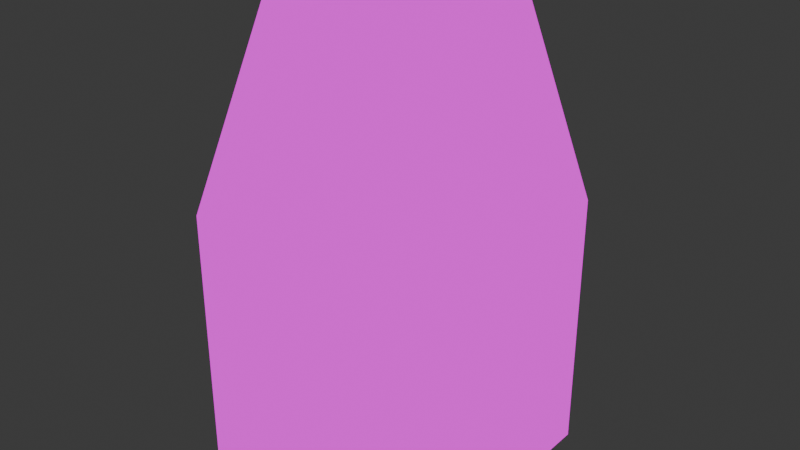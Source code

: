 # Source: house.blend  (saved by Blender 4.0.36; exported with 4.5.12 LTS)
import bpy
from mathutils import Matrix  # noqa: F401  (used for matrix-valued properties, if any)

bpy.ops.wm.read_factory_settings(use_empty=True)
scene = bpy.context.scene
scene.name = 'Scene'

# ---- collections
col_collection = bpy.data.collections.new('Collection'); scene.collection.children.link(col_collection)

# ---- images (referenced by path relative to the original .blend; pixels are not part of the script)
import os
ASSET_DIR = os.environ.get("B2B_ASSET_DIR", "")  # directory of the original .blend (textures are referenced by path, not embedded)
HERE = os.path.dirname(os.path.abspath(__file__))  # packed textures are extracted next to this script under _unpacked/

def load_image(name, relpath, width, height, colorspace="sRGB"):
    """Load a texture the original file referenced (path relative to the .blend, or extracted next to this script)."""
    p = next((c for c in (os.path.join(HERE, relpath), os.path.join(ASSET_DIR, relpath)) if relpath and os.path.exists(c)), "")
    if p:
        img = bpy.data.images.load(p, check_existing=True)
        img.name = name
    else:  # same state as the original file: an image datablock whose file is absent (Cycles renders it pink)
        img = bpy.data.images.new(name, width, height)
        img.source = "FILE"
        img.filepath = "//" + (relpath or name)
    img.colorspace_settings.name = colorspace
    return img
img_housetexture = load_image('houseTexture', 'houseTexture.png', 1024, 1024, 'sRGB')

# ---- materials (node trees are filled in below, after node groups)
mat_material = bpy.data.materials.new('Material')
mat_material.alpha_threshold = 0.0
mat_material.use_transparent_shadow = False
mat_material.roughness = 0.5
mat_material.line_color = (0.0, 0.0, 0.0, 1.0)

# ---- material node trees
mat_material.use_nodes = True; mat_material.node_tree.nodes.clear()
_N = mat_material.node_tree.nodes; _L = mat_material.node_tree.links
n0 = _N.new('ShaderNodeOutputMaterial'); n0.name = 'Material Output'; n0.location = (300, 300)
n1 = _N.new('ShaderNodeTexImage'); n1.name = 'Image Texture'; n1.location = (-305, 240)
n1.image = img_housetexture
_L.new(n1.outputs[0], n0.inputs[0])
n0.is_active_output = True

# ---- world
world_world = bpy.data.worlds.new('World'); scene.world = world_world
world_world.use_nodes = True; world_world.node_tree.nodes.clear()
_N = world_world.node_tree.nodes; _L = world_world.node_tree.links
n0 = _N.new('ShaderNodeOutputWorld'); n0.name = 'World Output'; n0.location = (300, 300)
n1 = _N.new('ShaderNodeBackground'); n1.name = 'Background'; n1.location = (10, 300)
n1.inputs[0].default_value = (0.05088, 0.05088, 0.05088, 1.0)
_L.new(n1.outputs[0], n0.inputs[0])
n0.is_active_output = True
world_world.color = (0.05088, 0.05088, 0.05088)
world_world.use_sun_shadow = False
world_world.sun_shadow_jitter_overblur = 0.0

# ---- meshes
me_cube = bpy.data.meshes.new('Cube')
me_cube.from_pydata([(1.0, 0.8279, 0.06229), (1.0, 1.0, 2.127), (1.0, -0.7809, 0.3422), (1.0, -1.0, 2.127), (-1.0, 1.0, 2.127), (-1.0, -1.0, 2.127), (-1.0, -1.0, 0.0), (-1.0, 1.0, 0.0), (1.0, 0.0, 4.008), (1.0, 0.4547, 0.06229), (-1.0, 0.0, 4.008), (-1.0, 0.0, 0.0), (1.0, 0.8279, 0.8172), (1.0, -0.7809, 0.7469), (-1.0, -1.0, 1.089), (-1.0, 1.0, 1.089), (-1.0, 0.0, 1.089), (1.0, 0.4547, 0.8172), (1.0, -0.2191, 0.3422), (1.0, 1.0, 0.0), (1.0, 1.0, 1.089), (1.0, -0.2191, 0.7469), (0.7673, 0.4547, 0.06229), (0.7673, 0.8279, 0.06229), (0.7673, 0.8279, 0.8172), (0.7673, 0.4547, 0.8172), (1.0, -1.0, 1.089), (1.0, -1.0, 0.0), (1.0, 0.0, 0.0), (1.0, 0.0, 1.089), (1.0, -0.7833, 0.2), (1.0, -0.2181, 0.201), (1.094, -0.7809, 0.3422), (1.094, -0.2191, 0.3422), (1.094, -0.7833, 0.2), (1.094, -0.2181, 0.201), (1.0, -0.6046, 0.2003), (1.0, -0.4172, 0.2007), (1.0, -0.6001, 0.3422), (1.0, -0.4176, 0.3422), (1.094, -0.6015, 0.3422), (1.094, -0.4134, 0.3422), (1.094, -0.5962, 0.2003), (1.094, -0.4137, 0.2007), (0.8675, -0.7809, 0.7469), (0.8675, -0.7809, 0.3422), (0.8675, -0.4176, 0.3422), (0.8675, -0.2191, 0.3422), (0.8675, -0.2191, 0.7469), (0.8675, -0.6001, 0.3422), (0.8675, -0.6011, 0.5462), (0.8675, -0.4039, 0.5442)], [], [(12, 17, 25, 24), (8, 1, 4, 10), (26, 3, 5, 14), (15, 4, 1, 20), (16, 15, 7, 11), (28, 27, 6, 11), (19, 28, 11, 7), (14, 16, 11, 6), (3, 8, 10, 5), (21, 13, 44, 48), (3, 26, 29, 8), (5, 10, 16, 14), (10, 4, 15, 16), (7, 15, 20, 19), (27, 26, 14, 6), (8, 29, 20, 1), (0, 9, 28, 19), (12, 0, 19, 20), (9, 17, 29, 28), (17, 12, 20, 29), (25, 22, 23, 24), (0, 12, 24, 23), (17, 9, 22, 25), (9, 0, 23, 22), (2, 13, 26, 27), (18, 31, 37, 28), (21, 18, 28, 29), (13, 21, 29, 26), (18, 39, 41, 33), (32, 34, 42, 40), (31, 18, 33, 35), (2, 30, 34, 32), (30, 36, 42, 34), (40, 42, 43, 41), (41, 43, 35, 33), (13, 2, 45, 44), (38, 39, 46, 49), (18, 21, 48, 47), (41, 39, 38, 40), (40, 38, 2, 32), (28, 37, 36, 27), (27, 36, 30, 2), (42, 36, 37, 43), (43, 37, 31, 35), (44, 50, 51, 48), (48, 51, 46, 47), (46, 51, 50, 49), (49, 50, 44, 45), (39, 18, 47, 46), (2, 38, 49, 45)])
_uv = me_cube.uv_layers.new(name='UVMap')
_uv.uv.foreach_set('vector', [0.9543, 0.2414, 0.9543, 0.1947, 0.9834, 0.1947, 0.9834, 0.2414, 0.5, 0.751, 0.5, 0.5066, 0.75, 0.5066, 0.75, 0.751, 1.0, 0.3771, 1.0, 0.5064, 0.75, 0.5064, 0.75, 0.3771, 0.75, 0.3772, 0.75, 0.5066, 0.5, 0.5066, 0.5, 0.3772, 0.375, 0.3861, 0.25, 0.3861, 0.25, 0.25, 0.375, 0.25, 0.375, 0.25, 0.25, 0.25, 0.25, 1.729e-06, 0.375, 8.345e-07, 0.5, 0.25, 0.375, 0.25, 0.375, 8.345e-07, 0.5, 0.0, 0.5, 0.3861, 0.375, 0.3861, 0.375, 0.25, 0.5, 0.25, 1.0, 0.5064, 1.0, 0.751, 0.75, 0.751, 0.75, 0.5064, 0.5202, 0.2415, 0.5202, 0.1713, 0.5367, 0.1713, 0.5367, 0.2415, 0.0, 0.5159, 0.0, 0.3861, 0.125, 0.3861, 0.125, 0.751, 0.5, 0.5159, 0.375, 0.751, 0.375, 0.3861, 0.5, 0.3861, 0.375, 0.751, 0.25, 0.5159, 0.25, 0.3861, 0.375, 0.3861, 0.75, 0.2415, 0.75, 0.3772, 0.5, 0.3772, 0.5, 0.2415, 1.0, 0.2414, 1.0, 0.3771, 0.75, 0.3771, 0.75, 0.2414, 0.125, 0.751, 0.125, 0.3861, 0.25, 0.3861, 0.25, 0.5159, 0.2285, 0.2578, 0.1818, 0.2578, 0.125, 0.25, 0.25, 0.25, 0.2285, 0.3522, 0.2285, 0.2578, 0.25, 0.25, 0.25, 0.3861, 0.1818, 0.2578, 0.1818, 0.3522, 0.125, 0.3861, 0.125, 0.25, 0.1818, 0.3522, 0.2285, 0.3522, 0.25, 0.3861, 0.125, 0.3861, 0.7033, 0.2415, 0.7033, 0.1472, 0.75, 0.1472, 0.75, 0.2415, 0.6743, 0.1475, 0.6743, 0.2415, 0.6452, 0.2415, 0.6452, 0.1475, 0.6743, 0.2415, 0.6743, 0.1475, 0.7033, 0.1475, 0.7033, 0.2415, 0.9253, 0.2414, 0.9253, 0.1947, 0.9543, 0.1947, 0.9543, 0.2414, 0.02738, 0.2928, 0.02738, 0.3434, 0.0, 0.3861, 0.0, 0.25, 0.09762, 0.2928, 0.09774, 0.2751, 0.07285, 0.2751, 0.125, 0.25, 0.09762, 0.3434, 0.09762, 0.2928, 0.125, 0.25, 0.125, 0.3861, 0.02738, 0.3434, 0.09762, 0.3434, 0.125, 0.3861, 0.0, 0.3861, 0.578, 0.1713, 0.578, 0.1961, 0.5663, 0.1956, 0.5663, 0.1713, 0.5485, 0.1712, 0.5663, 0.1709, 0.5663, 0.1943, 0.5485, 0.1936, 0.9135, 0.2238, 0.9135, 0.2414, 0.9017, 0.2414, 0.9017, 0.2238, 0.9135, 0.2414, 0.9135, 0.2237, 0.9253, 0.2237, 0.9253, 0.2414, 0.5485, 0.1709, 0.5485, 0.1932, 0.5367, 0.1943, 0.5367, 0.1709, 0.5485, 0.1936, 0.5663, 0.1943, 0.5663, 0.2171, 0.5486, 0.2172, 0.5486, 0.2172, 0.5663, 0.2171, 0.5663, 0.2415, 0.5486, 0.2415, 0.5036, 0.2415, 0.5036, 0.1911, 0.5202, 0.1911, 0.5202, 0.2415, 0.578, 0.2189, 0.578, 0.1961, 0.5946, 0.1961, 0.5946, 0.2189, 1.0, 0.191, 1.0, 0.2414, 0.9834, 0.2414, 0.9834, 0.191, 0.5663, 0.1956, 0.578, 0.1961, 0.578, 0.2189, 0.5663, 0.2191, 0.5663, 0.2191, 0.578, 0.2189, 0.578, 0.2415, 0.5663, 0.2415, 0.125, 0.25, 0.07285, 0.2751, 0.04943, 0.275, 0.0, 0.25, 0.0, 0.25, 0.04943, 0.275, 0.02708, 0.275, 0.02738, 0.2928, 0.5367, 0.1943, 0.5485, 0.1932, 0.5485, 0.2167, 0.5367, 0.2171, 0.5367, 0.2171, 0.5485, 0.2167, 0.5485, 0.2415, 0.5367, 0.2415, 0.6452, 0.2415, 0.6201, 0.2191, 0.6198, 0.1944, 0.6452, 0.1713, 0.6452, 0.1713, 0.6198, 0.1944, 0.5946, 0.1961, 0.5946, 0.1713, 0.5946, 0.1961, 0.6198, 0.1944, 0.6201, 0.2191, 0.5946, 0.2189, 0.5946, 0.2189, 0.6201, 0.2191, 0.6452, 0.2415, 0.5946, 0.2415, 0.578, 0.1961, 0.578, 0.1713, 0.5946, 0.1713, 0.5946, 0.1961, 0.578, 0.2415, 0.578, 0.2189, 0.5946, 0.2189, 0.5946, 0.2415])
me_cube.materials.append(mat_material)
me_cube.use_mirror_vertex_groups = False
me_cube.use_paint_bone_selection = False
me_cube.use_paint_mask = True
me_cube.update()

# ---- objects
ob_cube = bpy.data.objects.new('Cube', me_cube)

# ---- transforms, parenting, visibility, modifiers, constraints
ob_cube.location = (0.0, 0.0, 0.0)
ob_cube.lock_rotations_4d = False
ob_cube.empty_display_type = 'ARROWS'
ob_cube.lineart.crease_threshold = 0.0

# ---- collection membership
col_collection.objects.link(ob_cube)

# ---- scene / render settings (as saved in the file)
scene.frame_start = 1; scene.frame_end = 250; scene.frame_set(1)
scene.render.engine = 'BLENDER_EEVEE_NEXT'
scene.cycles.sampling_pattern = 'TABULATED_SOBOL'
bpy.context.view_layer.update()

# ---- added for rendering (the .blend has no active camera and no usable light): camera, sun
cam_auto = bpy.data.cameras.new('AutoCamera')
cam_auto.lens = 50.0
cam_auto.sensor_width = 36.0
cam_auto.clip_end = 1000.0
ob_auto_camera = bpy.data.objects.new('AutoCamera', cam_auto)
scene.collection.objects.link(ob_auto_camera)
ob_auto_camera.location = (4.62173, -5.48963, 5.66364)
ob_auto_camera.rotation_euler = (1.09748, -7.21219e-08, 0.694738)
scene.camera = ob_auto_camera
light_auto_sun = bpy.data.lights.new('AutoSun', 'SUN')
light_auto_sun.energy = 3.0
light_auto_sun.angle = 0.0523599
ob_auto_sun = bpy.data.objects.new('AutoSun', light_auto_sun)
scene.collection.objects.link(ob_auto_sun)
ob_auto_sun.rotation_euler = (0.872665, 0.174533, 0.523599)
bpy.context.view_layer.update()
